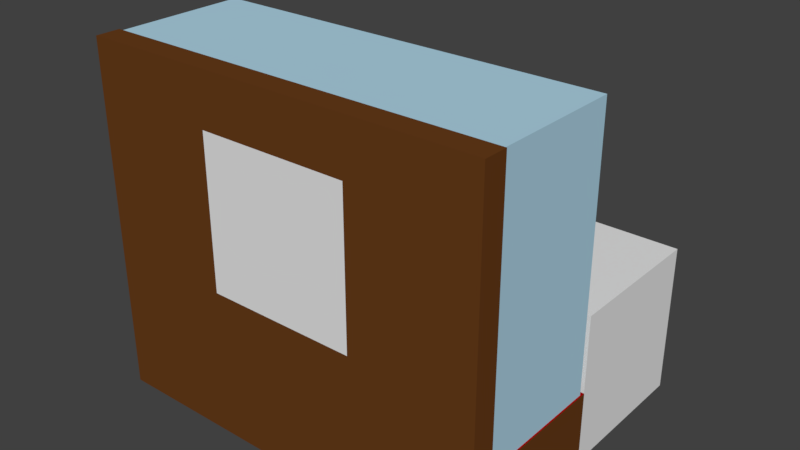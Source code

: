 # Source: montre_volver.blend  (saved by Blender 2.79.0; exported with 4.5.12 LTS)
import bpy
from mathutils import Matrix  # noqa: F401  (used for matrix-valued properties, if any)

bpy.ops.wm.read_factory_settings(use_empty=True)
scene = bpy.context.scene
scene.name = 'Scene'

# ---- collections
col_collection_1 = bpy.data.collections.new('Collection 1'); scene.collection.children.link(col_collection_1)

# ---- materials (node trees are filled in below, after node groups)
mat_material_004 = bpy.data.materials.new('Material.004')
mat_material_004.alpha_threshold = 0.0
mat_material_004.use_transparent_shadow = False
mat_material_004.diffuse_color = (0.1626, 0.1626, 0.1626, 1.0)
mat_material_004.roughness = 0.5
mat_material_001 = bpy.data.materials.new('Material.001')
mat_material_001.alpha_threshold = 0.0
mat_material_001.use_transparent_shadow = False
mat_material_001.diffuse_color = (0.4318, 0.6662, 0.8, 1.0)
mat_material_001.roughness = 0.5
mat_material_003 = bpy.data.materials.new('Material.003')
mat_material_003.alpha_threshold = 0.0
mat_material_003.use_transparent_shadow = False
mat_material_003.roughness = 0.5
mat_material = bpy.data.materials.new('Material')
mat_material.alpha_threshold = 0.0
mat_material.use_transparent_shadow = False
mat_material.diffuse_color = (0.1376, 0.04611, 0.01058, 1.0)
mat_material.roughness = 0.5
mat_material.line_color = (0.0, 0.0, 0.0, 1.0)
mat_material_002 = bpy.data.materials.new('Material.002')
mat_material_002.alpha_threshold = 0.0
mat_material_002.use_transparent_shadow = False
mat_material_002.diffuse_color = (0.3757, 0.0, 0.001274, 1.0)
mat_material_002.roughness = 0.5
mat_material_002.line_color = (0.0, 0.0, 0.0, 1.0)

# ---- material node trees

# ---- world
world_world = bpy.data.worlds.new('World'); scene.world = world_world
world_world.color = (0.05088, 0.05088, 0.05088)
world_world.use_sun_shadow = False
world_world.sun_shadow_jitter_overblur = 0.0
world_world.cycles.sampling_method = 'MANUAL'

# ---- meshes
me_cube_002 = bpy.data.meshes.new('Cube.002')
me_cube_002.from_pydata([(-1.0, -1.0, -1.0), (-1.0, -1.0, 1.0), (-1.0, 1.0, -1.0), (-1.0, 1.0, 1.0), (1.0, -1.0, -1.0), (1.0, -1.0, 1.0), (1.0, 1.0, -1.0), (1.0, 1.0, 1.0)], [], [(0, 1, 3, 2), (2, 3, 7, 6), (6, 7, 5, 4), (4, 5, 1, 0), (2, 6, 4, 0), (7, 3, 1, 5)])
me_cube_002.use_remesh_preserve_volume = False
me_cube_002.use_remesh_preserve_attributes = False
me_cube_002.use_mirror_vertex_groups = False
me_cube_002.update()
me_cylinder_001 = bpy.data.meshes.new('Cylinder.001')
me_cylinder_001.from_pydata([(5.651e-08, 0.5241, -1.0), (0.0, 1.0, 1.0), (0.1022, 0.514, -1.0), (0.1951, 0.9808, 1.0), (0.2006, 0.4842, -1.0), (0.3827, 0.9239, 1.0), (0.2912, 0.4358, -1.0), (0.5556, 0.8315, 1.0), (0.3706, 0.3706, -1.0), (0.7071, 0.7071, 1.0), (0.4358, 0.2912, -1.0), (0.8315, 0.5556, 1.0), (0.4842, 0.2006, -1.0), (0.9239, 0.3827, 1.0), (0.514, 0.1022, -1.0), (0.9808, 0.1951, 1.0), (0.5241, 1.752e-07, -1.0), (1.0, 7.55e-08, 1.0), (0.514, -0.1022, -1.0), (0.9808, -0.1951, 1.0), (0.4842, -0.2006, -1.0), (0.9239, -0.3827, 1.0), (0.4358, -0.2912, -1.0), (0.8315, -0.5556, 1.0), (0.3706, -0.3706, -1.0), (0.7071, -0.7071, 1.0), (0.2912, -0.4358, -1.0), (0.5556, -0.8315, 1.0), (0.2006, -0.4842, -1.0), (0.3827, -0.9239, 1.0), (0.1022, -0.514, -1.0), (0.1951, -0.9808, 1.0), (-1.143e-07, -0.5241, -1.0), (-3.258e-07, -1.0, 1.0), (-0.1022, -0.514, -1.0), (-0.1951, -0.9808, 1.0), (-0.2006, -0.4842, -1.0), (-0.3827, -0.9239, 1.0), (-0.2912, -0.4358, -1.0), (-0.5556, -0.8315, 1.0), (-0.3706, -0.3706, -1.0), (-0.7071, -0.7071, 1.0), (-0.4358, -0.2912, -1.0), (-0.8315, -0.5556, 1.0), (-0.4842, -0.2006, -1.0), (-0.9239, -0.3827, 1.0), (-0.514, -0.1022, -1.0), (-0.9808, -0.1951, 1.0), (-0.5241, 6.417e-07, -1.0), (-1.0, 9.656e-07, 1.0), (-0.514, 0.1022, -1.0), (-0.9808, 0.1951, 1.0), (-0.4842, 0.2006, -1.0), (-0.9239, 0.3827, 1.0), (-0.4358, 0.2912, -1.0), (-0.8315, 0.5556, 1.0), (-0.3706, 0.3706, -1.0), (-0.7071, 0.7071, 1.0), (-0.2912, 0.4358, -1.0), (-0.5556, 0.8315, 1.0), (-0.2006, 0.4842, -1.0), (-0.3827, 0.9239, 1.0), (-0.1022, 0.514, -1.0), (-0.1951, 0.9808, 1.0), (-1.679e-05, 0.4256, 1.221), (0.2637, 1.326, 1.221), (0.1629, 0.3932, 1.221), (0.751, 1.124, 1.221), (0.3009, 0.301, 1.221), (1.124, 0.751, 1.221), (0.3932, 0.1629, 1.221), (1.326, 0.2637, 1.221), (0.4256, 1.953e-07, 1.221), (1.326, -0.2637, 1.221), (0.3932, -0.1629, 1.221), (1.124, -0.751, 1.221), (0.3009, -0.3009, 1.221), (0.751, -1.124, 1.221), (0.1629, -0.3932, 1.221), (0.2637, -1.326, 1.221), (-1.693e-05, -0.4256, 1.221), (-0.2637, -1.326, 1.221), (-0.1629, -0.3932, 1.221), (-0.7511, -1.124, 1.221), (-0.301, -0.3009, 1.221), (-1.124, -0.751, 1.221), (-0.3932, -0.1629, 1.221), (-1.326, -0.2637, 1.221), (-0.4256, 5.741e-07, 1.221), (-1.326, 0.2637, 1.221), (-0.3932, 0.1629, 1.221), (-1.124, 0.751, 1.221), (-0.301, 0.301, 1.221), (-0.7511, 1.124, 1.221), (-0.1629, 0.3932, 1.221), (-0.2637, 1.326, 1.221), (-4.23e-06, 1.099, 1.363), (0.2144, 1.078, 1.363), (0.4206, 1.015, 1.363), (0.6106, 0.9138, 1.363), (0.7771, 0.7771, 1.363), (0.9138, 0.6106, 1.363), (1.015, 0.4206, 1.363), (1.078, 0.2144, 1.363), (1.099, 5.859e-08, 1.363), (1.078, -0.2144, 1.363), (1.015, -0.4206, 1.363), (0.9138, -0.6106, 1.363), (0.7771, -0.7771, 1.363), (0.6106, -0.9138, 1.363), (0.4206, -1.015, 1.363), (0.2144, -1.078, 1.363), (-4.588e-06, -1.099, 1.363), (-0.2144, -1.078, 1.363), (-0.4206, -1.015, 1.363), (-0.6106, -0.9138, 1.363), (-0.7771, -0.7771, 1.363), (-0.9138, -0.6106, 1.363), (-1.015, -0.4206, 1.363), (-1.078, -0.2144, 1.363), (-1.099, 1.037e-06, 1.363), (-1.078, 0.2144, 1.363), (-1.015, 0.4206, 1.363), (-0.9138, 0.6106, 1.363), (-0.7771, 0.7771, 1.363), (-0.6106, 0.9138, 1.363), (-0.4206, 1.015, 1.363), (-0.2144, 1.078, 1.363), (-4.207e-06, 0.8585, 1.373), (0.1675, 0.842, 1.373), (0.3285, 0.7931, 1.373), (0.4769, 0.7138, 1.373), (0.607, 0.607, 1.373), (0.7138, 0.4769, 1.373), (0.7931, 0.3285, 1.373), (0.842, 0.1675, 1.373), (0.8585, 1.037e-07, 1.373), (0.842, -0.1675, 1.373), (0.7931, -0.3285, 1.373), (0.7138, -0.4769, 1.373), (0.607, -0.607, 1.373), (0.4769, -0.7138, 1.373), (0.3285, -0.7931, 1.373), (0.1675, -0.842, 1.373), (-4.486e-06, -0.8585, 1.373), (-0.1675, -0.842, 1.373), (-0.3285, -0.7931, 1.373), (-0.4769, -0.7138, 1.373), (-0.607, -0.607, 1.373), (-0.7138, -0.4769, 1.373), (-0.7931, -0.3285, 1.373), (-0.842, -0.1675, 1.373), (-0.8585, 8.678e-07, 1.373), (-0.842, 0.1675, 1.373), (-0.7931, 0.3285, 1.373), (-0.7138, 0.4769, 1.373), (-0.607, 0.607, 1.373), (-0.4769, 0.7138, 1.373), (-0.3285, 0.7931, 1.373), (-0.1675, 0.842, 1.373), (0.1211, 0.6086, 1.389), (-2.074e-06, 0.6205, 1.389), (0.2375, 0.5733, 1.389), (0.3448, 0.516, 1.389), (0.4388, 0.4388, 1.389), (0.516, 0.3448, 1.389), (0.5733, 0.2375, 1.389), (0.6086, 0.1211, 1.389), (0.6205, 1.524e-07, 1.389), (0.6086, -0.1211, 1.389), (0.5733, -0.2375, 1.389), (0.516, -0.3448, 1.389), (0.4388, -0.4388, 1.389), (0.3448, -0.516, 1.389), (0.2375, -0.5733, 1.389), (0.1211, -0.6086, 1.389), (-2.276e-06, -0.6205, 1.389), (-0.1211, -0.6086, 1.389), (-0.2375, -0.5733, 1.389), (-0.3448, -0.516, 1.389), (-0.4388, -0.4388, 1.389), (-0.516, -0.3448, 1.389), (-0.5733, -0.2375, 1.389), (-0.6086, -0.1211, 1.389), (-0.6205, 7.047e-07, 1.389), (-0.6086, 0.1211, 1.389), (-0.5733, 0.2375, 1.389), (-0.516, 0.3448, 1.389), (-0.4388, 0.4388, 1.389), (-0.3448, 0.516, 1.389), (-0.2375, 0.5733, 1.389), (-0.1211, 0.6086, 1.389), (0.1532, 0.7702, 1.4), (-4.201e-06, 0.7853, 1.4), (0.3005, 0.7255, 1.4), (0.4363, 0.653, 1.4), (0.5553, 0.5553, 1.4), (0.653, 0.4363, 1.4), (0.7255, 0.3005, 1.4), (0.7702, 0.1532, 1.4), (0.7853, 1.196e-07, 1.4), (0.7702, -0.1532, 1.4), (0.7255, -0.3005, 1.4), (0.653, -0.4363, 1.4), (0.5553, -0.5553, 1.4), (0.4363, -0.653, 1.4), (0.3005, -0.7255, 1.4), (0.1532, -0.7702, 1.4), (-4.457e-06, -0.7853, 1.4), (-0.1532, -0.7702, 1.4), (-0.3005, -0.7255, 1.4), (-0.4363, -0.653, 1.4), (-0.5553, -0.5553, 1.4), (-0.653, -0.4363, 1.4), (-0.7255, -0.3005, 1.4), (-0.7702, -0.1532, 1.4), (-0.7853, 8.186e-07, 1.4), (-0.7702, 0.1532, 1.4), (-0.7255, 0.3005, 1.4), (-0.653, 0.4363, 1.4), (-0.5553, 0.5553, 1.4), (-0.4363, 0.653, 1.4), (-0.3005, 0.7255, 1.4), (-0.1532, 0.7702, 1.4), (0.1918, 0.9642, 1.412), (-3.183e-06, 0.9831, 1.412), (0.3762, 0.9083, 1.412), (0.5462, 0.8174, 1.412), (0.6951, 0.6951, 1.412), (0.8174, 0.5462, 1.412), (0.9083, 0.3762, 1.412), (0.9642, 0.1918, 1.412), (0.9831, 8.313e-08, 1.412), (0.9642, -0.1918, 1.412), (0.9083, -0.3762, 1.412), (0.8174, -0.5462, 1.412), (0.6951, -0.6951, 1.412), (0.5462, -0.8174, 1.412), (0.3762, -0.9083, 1.412), (0.1918, -0.9642, 1.412), (-3.503e-06, -0.9831, 1.412), (-0.1918, -0.9642, 1.412), (-0.3762, -0.9083, 1.412), (-0.5462, -0.8174, 1.412), (-0.6952, -0.6951, 1.412), (-0.8174, -0.5462, 1.412), (-0.9083, -0.3762, 1.412), (-0.9642, -0.1918, 1.412), (-0.9831, 9.582e-07, 1.412), (-0.9642, 0.1918, 1.412), (-0.9083, 0.3762, 1.412), (-0.8174, 0.5462, 1.412), (-0.6952, 0.6952, 1.412), (-0.5462, 0.8174, 1.412), (-0.3762, 0.9083, 1.412), (-0.1918, 0.9642, 1.412), (0.2319, 1.166, 1.44), (-3.217e-06, 1.189, 1.44), (0.4549, 1.098, 1.44), (0.6604, 0.9883, 1.44), (0.8405, 0.8405, 1.44), (0.9883, 0.6604, 1.44), (1.098, 0.4549, 1.44), (1.166, 0.2319, 1.44), (1.189, 3.937e-08, 1.44), (1.166, -0.2319, 1.44), (1.098, -0.4549, 1.44), (0.9883, -0.6604, 1.44), (0.8405, -0.8405, 1.44), (0.6604, -0.9883, 1.44), (0.4549, -1.098, 1.44), (0.2319, -1.166, 1.44), (-3.604e-06, -1.189, 1.44), (-0.2319, -1.166, 1.44), (-0.4549, -1.098, 1.44), (-0.6604, -0.9883, 1.44), (-0.8405, -0.8405, 1.44), (-0.9883, -0.6604, 1.44), (-1.098, -0.4549, 1.44), (-1.166, -0.2319, 1.44), (-1.189, 1.097e-06, 1.44), (-1.166, 0.2319, 1.44), (-1.098, 0.4549, 1.44), (-0.9883, 0.6604, 1.44), (-0.8405, 0.8405, 1.44), (-0.6604, 0.9883, 1.44), (-0.4549, 1.098, 1.44), (-0.2319, 1.166, 1.44), (0.1761, 0.8855, 1.464), (-1.07e-06, 0.9029, 1.464), (0.3455, 0.8342, 1.464), (0.5016, 0.7507, 1.464), (0.6384, 0.6384, 1.464), (0.7507, 0.5016, 1.464), (0.8342, 0.3455, 1.464), (0.8855, 0.1761, 1.464), (0.9029, 9.26e-08, 1.464), (0.8855, -0.1761, 1.464), (0.8342, -0.3455, 1.464), (0.7507, -0.5016, 1.464), (0.6384, -0.6384, 1.464), (0.5016, -0.7507, 1.464), (0.3455, -0.8342, 1.464), (0.1761, -0.8855, 1.464), (-1.364e-06, -0.9029, 1.464), (-0.1761, -0.8855, 1.464), (-0.3455, -0.8342, 1.464), (-0.5016, -0.7507, 1.464), (-0.6384, -0.6384, 1.464), (-0.7507, -0.5016, 1.464), (-0.8342, -0.3455, 1.464), (-0.8855, -0.1761, 1.464), (-0.9029, 8.963e-07, 1.464), (-0.8855, 0.1761, 1.464), (-0.8342, 0.3455, 1.464), (-0.7507, 0.5016, 1.464), (-0.6384, 0.6384, 1.464), (-0.5016, 0.7507, 1.464), (-0.3455, 0.8342, 1.464), (-0.1761, 0.8855, 1.464), (0.09947, 0.5001, 1.467), (-1.007e-06, 0.5099, 1.467), (0.1951, 0.4711, 1.467), (0.2833, 0.4239, 1.467), (0.3605, 0.3605, 1.467), (0.4239, 0.2833, 1.467), (0.4711, 0.1951, 1.467), (0.5001, 0.09947, 1.467), (0.5099, 1.674e-07, 1.467), (0.5001, -0.09947, 1.467), (0.4711, -0.1951, 1.467), (0.4239, -0.2833, 1.467), (0.3605, -0.3605, 1.467), (0.2833, -0.4239, 1.467), (0.1951, -0.4711, 1.467), (0.09947, -0.5001, 1.467), (-1.173e-06, -0.5099, 1.467), (-0.09947, -0.5001, 1.467), (-0.1951, -0.4711, 1.467), (-0.2833, -0.4239, 1.467), (-0.3605, -0.3605, 1.467), (-0.4239, -0.2833, 1.467), (-0.4711, -0.1951, 1.467), (-0.5001, -0.09947, 1.467), (-0.5099, 6.213e-07, 1.467), (-0.5001, 0.09947, 1.467), (-0.4711, 0.1951, 1.467), (-0.4239, 0.2833, 1.467), (-0.3605, 0.3605, 1.467), (-0.2833, 0.4239, 1.467), (-0.1951, 0.4711, 1.467), (-0.09947, 0.5001, 1.467), (0.09947, 0.5001, 1.417), (4.404e-08, 0.5099, 1.417), (0.1951, 0.4711, 1.417), (0.2833, 0.4239, 1.417), (0.3605, 0.3605, 1.417), (0.4239, 0.2833, 1.417), (0.4711, 0.1951, 1.417), (0.5001, 0.09947, 1.417), (0.5099, 1.674e-07, 1.417), (0.5001, -0.09947, 1.417), (0.4711, -0.1951, 1.417), (0.4239, -0.2833, 1.417), (0.3605, -0.3605, 1.417), (0.2833, -0.4239, 1.417), (0.1951, -0.4711, 1.417), (0.09947, -0.5001, 1.417), (-1.221e-07, -0.5099, 1.417), (-0.09947, -0.5001, 1.417), (-0.1951, -0.4711, 1.417), (-0.2833, -0.4239, 1.417), (-0.3605, -0.3605, 1.417), (-0.4239, -0.2833, 1.417), (-0.4711, -0.1951, 1.417), (-0.5001, -0.09947, 1.417), (-0.5099, 6.213e-07, 1.417), (-0.5001, 0.09947, 1.417), (-0.4711, 0.1951, 1.417), (-0.4239, 0.2833, 1.417), (-0.3605, 0.3605, 1.417), (-0.2833, 0.4239, 1.417), (-0.1951, 0.4711, 1.417), (-0.09947, 0.5001, 1.417), (-3.302e-05, 0.1441, -1.625), (0.02808, 0.1413, -1.625), (0.0551, 0.1331, -1.625), (0.08001, 0.1198, -1.625), (0.1018, 0.1019, -1.625), (0.1198, 0.08005, -1.625), (0.1331, 0.05514, -1.625), (0.1413, 0.02811, -1.625), (0.144, 2.595e-07, -1.625), (0.1413, -0.02811, -1.625), (0.1331, -0.05514, -1.625), (0.1198, -0.08004, -1.625), (0.1018, -0.1019, -1.625), (0.08001, -0.1198, -1.625), (0.0551, -0.1331, -1.625), (0.02808, -0.1413, -1.625), (-3.306e-05, -0.1441, -1.625), (-0.02814, -0.1413, -1.625), (-0.05517, -0.1331, -1.625), (-0.08008, -0.1198, -1.625), (-0.1019, -0.1019, -1.625), (-0.1198, -0.08004, -1.625), (-0.1331, -0.05514, -1.625), (-0.1413, -0.02811, -1.625), (-0.1441, 3.877e-07, -1.625), (-0.1413, 0.02811, -1.625), (-0.1331, 0.05514, -1.625), (-0.1198, 0.08005, -1.625), (-0.1019, 0.1019, -1.625), (-0.08008, 0.1198, -1.625), (-0.05517, 0.1331, -1.625), (-0.02814, 0.1413, -1.625), (-3.244e-05, 0.221, -1.637), (0.04308, 0.2167, -1.637), (0.08453, 0.2042, -1.637), (0.1227, 0.1837, -1.637), (0.1562, 0.1563, -1.637), (0.1837, 0.1228, -1.637), (0.2041, 0.08457, -1.637), (0.2167, 0.04311, -1.637), (0.221, 2.401e-07, -1.637), (0.2167, -0.04311, -1.637), (0.2041, -0.08457, -1.637), (0.1837, -0.1228, -1.637), (0.1562, -0.1563, -1.637), (0.1227, -0.1837, -1.637), (0.08453, -0.2042, -1.637), (0.04308, -0.2167, -1.637), (-3.252e-05, -0.221, -1.637), (-0.04314, -0.2167, -1.637), (-0.0846, -0.2042, -1.637), (-0.1228, -0.1837, -1.637), (-0.1563, -0.1563, -1.637), (-0.1838, -0.1228, -1.637), (-0.2042, -0.08457, -1.637), (-0.2168, -0.04311, -1.637), (-0.221, 4.368e-07, -1.637), (-0.2168, 0.04311, -1.637), (-0.2042, 0.08457, -1.637), (-0.1838, 0.1228, -1.637), (-0.1563, 0.1563, -1.637), (-0.1228, 0.1837, -1.637), (-0.0846, 0.2042, -1.637), (-0.04314, 0.2167, -1.637), (-3.245e-05, 0.4075, -1.674), (0.07947, 0.3997, -1.674), (0.1559, 0.3765, -1.674), (0.2264, 0.3388, -1.674), (0.2881, 0.2882, -1.674), (0.3388, 0.2264, -1.674), (0.3765, 0.1559, -1.674), (0.3997, 0.0795, -1.674), (0.4075, 2.051e-07, -1.674), (0.3997, -0.0795, -1.674), (0.3765, -0.1559, -1.674), (0.3388, -0.2264, -1.674), (0.2881, -0.2882, -1.674), (0.2264, -0.3388, -1.674), (0.1559, -0.3765, -1.674), (0.07947, -0.3997, -1.674), (-3.258e-05, -0.4075, -1.674), (-0.07953, -0.3997, -1.674), (-0.156, -0.3765, -1.674), (-0.2264, -0.3388, -1.674), (-0.2882, -0.2882, -1.674), (-0.3389, -0.2264, -1.674), (-0.3765, -0.1559, -1.674), (-0.3997, -0.0795, -1.674), (-0.4075, 5.679e-07, -1.674), (-0.3997, 0.0795, -1.674), (-0.3765, 0.1559, -1.674), (-0.3389, 0.2264, -1.674), (-0.2882, 0.2882, -1.674), (-0.2264, 0.3388, -1.674), (-0.156, 0.3765, -1.674), (-0.07953, 0.3997, -1.674), (-3.188e-05, 0.5267, -1.702), (0.1027, 0.5165, -1.702), (0.2015, 0.4866, -1.702), (0.2926, 0.4379, -1.702), (0.3724, 0.3724, -1.702), (0.4379, 0.2926, -1.702), (0.4865, 0.2015, -1.702), (0.5165, 0.1027, -1.702), (0.5266, 1.767e-07, -1.702), (0.5165, -0.1027, -1.702), (0.4865, -0.2015, -1.702), (0.4379, -0.2926, -1.702), (0.3724, -0.3724, -1.702), (0.2926, -0.4379, -1.702), (0.2015, -0.4866, -1.702), (0.1027, -0.5165, -1.702), (-3.206e-05, -0.5267, -1.702), (-0.1028, -0.5165, -1.702), (-0.2016, -0.4866, -1.702), (-0.2926, -0.4379, -1.702), (-0.3724, -0.3724, -1.702), (-0.4379, -0.2926, -1.702), (-0.4866, -0.2015, -1.702), (-0.5166, -0.1027, -1.702), (-0.5267, 6.455e-07, -1.702), (-0.5166, 0.1027, -1.702), (-0.4866, 0.2015, -1.702), (-0.4379, 0.2926, -1.702), (-0.3724, 0.3724, -1.702), (-0.2926, 0.4379, -1.702), (-0.2016, 0.4866, -1.702), (-0.1028, 0.5165, -1.702), (-3.131e-05, 0.5267, -1.737), (0.1027, 0.5165, -1.737), (0.2015, 0.4866, -1.737), (0.2926, 0.4379, -1.737), (0.3724, 0.3724, -1.737), (0.4379, 0.2926, -1.737), (0.4865, 0.2015, -1.737), (0.5165, 0.1027, -1.737), (0.5266, 1.767e-07, -1.737), (0.5165, -0.1027, -1.737), (0.4865, -0.2015, -1.737), (0.4379, -0.2926, -1.737), (0.3724, -0.3724, -1.737), (0.2926, -0.4379, -1.737), (0.2015, -0.4866, -1.737), (0.1027, -0.5165, -1.737), (-3.148e-05, -0.5267, -1.737), (-0.1028, -0.5165, -1.737), (-0.2016, -0.4866, -1.737), (-0.2926, -0.4379, -1.737), (-0.3724, -0.3724, -1.737), (-0.4379, -0.2926, -1.737), (-0.4866, -0.2015, -1.737), (-0.5166, -0.1027, -1.737), (-0.5267, 6.455e-07, -1.737), (-0.5166, 0.1027, -1.737), (-0.4866, 0.2015, -1.737), (-0.4379, 0.2926, -1.737), (-0.3724, 0.3724, -1.737), (-0.2926, 0.4379, -1.737), (-0.2016, 0.4866, -1.737), (-0.1028, 0.5165, -1.737), (-3.187e-05, 0.3783, -1.771), (0.07377, 0.3711, -1.771), (0.1447, 0.3495, -1.771), (0.2102, 0.3146, -1.771), (0.2675, 0.2675, -1.771), (0.3145, 0.2102, -1.771), (0.3495, 0.1448, -1.771), (0.371, 0.07381, -1.771), (0.3783, 2.098e-07, -1.771), (0.371, -0.07381, -1.771), (0.3495, -0.1448, -1.771), (0.3145, -0.2102, -1.771), (0.2675, -0.2675, -1.771), (0.2102, -0.3146, -1.771), (0.1447, -0.3495, -1.771), (0.07377, -0.3711, -1.771), (-3.199e-05, -0.3783, -1.771), (-0.07384, -0.3711, -1.771), (-0.1448, -0.3495, -1.771), (-0.2102, -0.3146, -1.771), (-0.2675, -0.2675, -1.771), (-0.3146, -0.2102, -1.771), (-0.3496, -0.1448, -1.771), (-0.3711, -0.07381, -1.771), (-0.3784, 5.466e-07, -1.771), (-0.3711, 0.07381, -1.771), (-0.3496, 0.1448, -1.771), (-0.3146, 0.2102, -1.771), (-0.2675, 0.2675, -1.771), (-0.2102, 0.3146, -1.771), (-0.1448, 0.3495, -1.771), (-0.07384, 0.3711, -1.771), (-3.128e-05, 0.1517, -1.802), (0.02955, 0.1487, -1.802), (0.058, 0.1401, -1.802), (0.08422, 0.1261, -1.802), (0.1072, 0.1072, -1.802), (0.1261, 0.08425, -1.802), (0.1401, 0.05803, -1.802), (0.1487, 0.02959, -1.802), (0.1516, 2.635e-07, -1.802), (0.1487, -0.02959, -1.802), (0.1401, -0.05803, -1.802), (0.1261, -0.08425, -1.802), (0.1072, -0.1072, -1.802), (0.08422, -0.1261, -1.802), (0.058, -0.1401, -1.802), (0.02955, -0.1487, -1.802), (-3.133e-05, -0.1516, -1.802), (-0.02962, -0.1487, -1.802), (-0.05807, -0.1401, -1.802), (-0.08428, -0.1261, -1.802), (-0.1073, -0.1072, -1.802), (-0.1261, -0.08425, -1.802), (-0.1401, -0.05803, -1.802), (-0.1488, -0.02959, -1.802), (-0.1517, 3.985e-07, -1.802), (-0.1488, 0.02959, -1.802), (-0.1401, 0.05803, -1.802), (-0.1261, 0.08425, -1.802), (-0.1073, 0.1072, -1.802), (-0.08428, 0.1261, -1.802), (-0.05806, 0.1401, -1.802), (-0.02962, 0.1487, -1.802)], [], [(0, 1, 3, 2), (2, 3, 5, 4), (4, 5, 7, 6), (6, 7, 9, 8), (8, 9, 11, 10), (10, 11, 13, 12), (12, 13, 15, 14), (14, 15, 17, 16), (16, 17, 19, 18), (18, 19, 21, 20), (20, 21, 23, 22), (22, 23, 25, 24), (24, 25, 27, 26), (26, 27, 29, 28), (28, 29, 31, 30), (30, 31, 33, 32), (32, 33, 35, 34), (34, 35, 37, 36), (36, 37, 39, 38), (38, 39, 41, 40), (40, 41, 43, 42), (42, 43, 45, 44), (44, 45, 47, 46), (46, 47, 49, 48), (48, 49, 51, 50), (50, 51, 53, 52), (52, 53, 55, 54), (54, 55, 57, 56), (56, 57, 59, 58), (58, 59, 61, 60), (5, 3, 65, 66), (60, 61, 63, 62), (62, 63, 1, 0), (4, 6, 387, 386), (67, 66, 98, 99), (23, 21, 74, 75), (41, 39, 83, 84), (59, 57, 92, 93), (15, 13, 70, 71), (33, 31, 79, 80), (51, 49, 88, 89), (7, 5, 66, 67), (25, 23, 75, 76), (43, 41, 84, 85), (61, 59, 93, 94), (17, 15, 71, 72), (35, 33, 80, 81), (53, 51, 89, 90), (9, 7, 67, 68), (27, 25, 76, 77), (45, 43, 85, 86), (63, 61, 94, 95), (19, 17, 72, 73), (37, 35, 81, 82), (55, 53, 90, 91), (11, 9, 68, 69), (29, 27, 77, 78), (47, 45, 86, 87), (3, 1, 64, 65), (1, 63, 95, 64), (21, 19, 73, 74), (39, 37, 82, 83), (57, 55, 91, 92), (13, 11, 69, 70), (31, 29, 78, 79), (49, 47, 87, 88), (102, 101, 133, 134), (94, 93, 125, 126), (81, 80, 112, 113), (68, 67, 99, 100), (95, 94, 126, 127), (82, 81, 113, 114), (69, 68, 100, 101), (64, 95, 127, 96), (83, 82, 114, 115), (70, 69, 101, 102), (84, 83, 115, 116), (71, 70, 102, 103), (85, 84, 116, 117), (72, 71, 103, 104), (86, 85, 117, 118), (73, 72, 104, 105), (87, 86, 118, 119), (74, 73, 105, 106), (88, 87, 119, 120), (75, 74, 106, 107), (89, 88, 120, 121), (76, 75, 107, 108), (90, 89, 121, 122), (77, 76, 108, 109), (91, 90, 122, 123), (78, 77, 109, 110), (65, 64, 96, 97), (92, 91, 123, 124), (79, 78, 110, 111), (66, 65, 97, 98), (93, 92, 124, 125), (80, 79, 111, 112), (153, 152, 184, 185), (116, 115, 147, 148), (103, 102, 134, 135), (117, 116, 148, 149), (104, 103, 135, 136), (118, 117, 149, 150), (105, 104, 136, 137), (119, 118, 150, 151), (106, 105, 137, 138), (120, 119, 151, 152), (107, 106, 138, 139), (121, 120, 152, 153), (108, 107, 139, 140), (122, 121, 153, 154), (109, 108, 140, 141), (123, 122, 154, 155), (110, 109, 141, 142), (97, 96, 128, 129), (124, 123, 155, 156), (111, 110, 142, 143), (98, 97, 129, 130), (125, 124, 156, 157), (112, 111, 143, 144), (99, 98, 130, 131), (126, 125, 157, 158), (113, 112, 144, 145), (100, 99, 131, 132), (127, 126, 158, 159), (114, 113, 145, 146), (101, 100, 132, 133), (96, 127, 159, 128), (115, 114, 146, 147), (160, 161, 193, 192), (140, 139, 171, 172), (154, 153, 185, 186), (141, 140, 172, 173), (155, 154, 186, 187), (142, 141, 173, 174), (129, 128, 161, 160), (156, 155, 187, 188), (143, 142, 174, 175), (130, 129, 160, 162), (157, 156, 188, 189), (144, 143, 175, 176), (131, 130, 162, 163), (158, 157, 189, 190), (145, 144, 176, 177), (132, 131, 163, 164), (159, 158, 190, 191), (146, 145, 177, 178), (133, 132, 164, 165), (128, 159, 191, 161), (147, 146, 178, 179), (134, 133, 165, 166), (148, 147, 179, 180), (135, 134, 166, 167), (149, 148, 180, 181), (136, 135, 167, 168), (150, 149, 181, 182), (137, 136, 168, 169), (151, 150, 182, 183), (138, 137, 169, 170), (152, 151, 183, 184), (139, 138, 170, 171), (196, 195, 227, 228), (188, 187, 219, 220), (175, 174, 206, 207), (162, 160, 192, 194), (189, 188, 220, 221), (176, 175, 207, 208), (163, 162, 194, 195), (190, 189, 221, 222), (177, 176, 208, 209), (164, 163, 195, 196), (191, 190, 222, 223), (178, 177, 209, 210), (165, 164, 196, 197), (161, 191, 223, 193), (179, 178, 210, 211), (166, 165, 197, 198), (180, 179, 211, 212), (167, 166, 198, 199), (181, 180, 212, 213), (168, 167, 199, 200), (182, 181, 213, 214), (169, 168, 200, 201), (183, 182, 214, 215), (170, 169, 201, 202), (184, 183, 215, 216), (171, 170, 202, 203), (185, 184, 216, 217), (172, 171, 203, 204), (186, 185, 217, 218), (173, 172, 204, 205), (187, 186, 218, 219), (174, 173, 205, 206), (231, 230, 262, 263), (223, 222, 254, 255), (210, 209, 241, 242), (197, 196, 228, 229), (193, 223, 255, 225), (211, 210, 242, 243), (198, 197, 229, 230), (212, 211, 243, 244), (199, 198, 230, 231), (213, 212, 244, 245), (200, 199, 231, 232), (214, 213, 245, 246), (201, 200, 232, 233), (215, 214, 246, 247), (202, 201, 233, 234), (216, 215, 247, 248), (203, 202, 234, 235), (217, 216, 248, 249), (204, 203, 235, 236), (218, 217, 249, 250), (205, 204, 236, 237), (219, 218, 250, 251), (206, 205, 237, 238), (192, 193, 225, 224), (220, 219, 251, 252), (207, 206, 238, 239), (194, 192, 224, 226), (221, 220, 252, 253), (208, 207, 239, 240), (195, 194, 226, 227), (222, 221, 253, 254), (209, 208, 240, 241), (266, 265, 297, 298), (245, 244, 276, 277), (232, 231, 263, 264), (246, 245, 277, 278), (233, 232, 264, 265), (247, 246, 278, 279), (234, 233, 265, 266), (248, 247, 279, 280), (235, 234, 266, 267), (249, 248, 280, 281), (236, 235, 267, 268), (250, 249, 281, 282), (237, 236, 268, 269), (251, 250, 282, 283), (238, 237, 269, 270), (224, 225, 257, 256), (252, 251, 283, 284), (239, 238, 270, 271), (226, 224, 256, 258), (253, 252, 284, 285), (240, 239, 271, 272), (227, 226, 258, 259), (254, 253, 285, 286), (241, 240, 272, 273), (228, 227, 259, 260), (255, 254, 286, 287), (242, 241, 273, 274), (229, 228, 260, 261), (225, 255, 287, 257), (243, 242, 274, 275), (230, 229, 261, 262), (244, 243, 275, 276), (301, 300, 332, 333), (280, 279, 311, 312), (267, 266, 298, 299), (281, 280, 312, 313), (268, 267, 299, 300), (282, 281, 313, 314), (269, 268, 300, 301), (283, 282, 314, 315), (270, 269, 301, 302), (256, 257, 289, 288), (284, 283, 315, 316), (271, 270, 302, 303), (258, 256, 288, 290), (285, 284, 316, 317), (272, 271, 303, 304), (259, 258, 290, 291), (286, 285, 317, 318), (273, 272, 304, 305), (260, 259, 291, 292), (287, 286, 318, 319), (274, 273, 305, 306), (261, 260, 292, 293), (257, 287, 319, 289), (275, 274, 306, 307), (262, 261, 293, 294), (276, 275, 307, 308), (263, 262, 294, 295), (277, 276, 308, 309), (264, 263, 295, 296), (278, 277, 309, 310), (265, 264, 296, 297), (279, 278, 310, 311), (336, 335, 367, 368), (315, 314, 346, 347), (302, 301, 333, 334), (288, 289, 321, 320), (316, 315, 347, 348), (303, 302, 334, 335), (290, 288, 320, 322), (317, 316, 348, 349), (304, 303, 335, 336), (291, 290, 322, 323), (318, 317, 349, 350), (305, 304, 336, 337), (292, 291, 323, 324), (319, 318, 350, 351), (306, 305, 337, 338), (293, 292, 324, 325), (289, 319, 351, 321), (307, 306, 338, 339), (294, 293, 325, 326), (308, 307, 339, 340), (295, 294, 326, 327), (309, 308, 340, 341), (296, 295, 327, 328), (310, 309, 341, 342), (297, 296, 328, 329), (311, 310, 342, 343), (298, 297, 329, 330), (312, 311, 343, 344), (299, 298, 330, 331), (313, 312, 344, 345), (300, 299, 331, 332), (314, 313, 345, 346), (352, 353, 383, 382, 381, 380, 379, 378, 377, 376, 375, 374, 373, 372, 371, 370, 369, 368, 367, 366, 365, 364, 363, 362, 361, 360, 359, 358, 357, 356, 355, 354), (323, 322, 354, 355), (350, 349, 381, 382), (337, 336, 368, 369), (324, 323, 355, 356), (351, 350, 382, 383), (338, 337, 369, 370), (325, 324, 356, 357), (321, 351, 383, 353), (339, 338, 370, 371), (326, 325, 357, 358), (340, 339, 371, 372), (327, 326, 358, 359), (341, 340, 372, 373), (328, 327, 359, 360), (342, 341, 373, 374), (329, 328, 360, 361), (343, 342, 374, 375), (330, 329, 361, 362), (344, 343, 375, 376), (331, 330, 362, 363), (345, 344, 376, 377), (332, 331, 363, 364), (346, 345, 377, 378), (333, 332, 364, 365), (347, 346, 378, 379), (334, 333, 365, 366), (320, 321, 353, 352), (348, 347, 379, 380), (335, 334, 366, 367), (322, 320, 352, 354), (349, 348, 380, 381), (405, 406, 438, 437), (22, 24, 396, 395), (40, 42, 405, 404), (58, 60, 414, 413), (14, 16, 392, 391), (32, 34, 401, 400), (50, 52, 410, 409), (6, 8, 388, 387), (24, 26, 397, 396), (42, 44, 406, 405), (60, 62, 415, 414), (16, 18, 393, 392), (34, 36, 402, 401), (52, 54, 411, 410), (8, 10, 389, 388), (26, 28, 398, 397), (44, 46, 407, 406), (0, 2, 385, 384), (62, 0, 384, 415), (18, 20, 394, 393), (36, 38, 403, 402), (54, 56, 412, 411), (10, 12, 390, 389), (28, 30, 399, 398), (46, 48, 408, 407), (2, 4, 386, 385), (20, 22, 395, 394), (38, 40, 404, 403), (56, 58, 413, 412), (12, 14, 391, 390), (30, 32, 400, 399), (48, 50, 409, 408), (440, 441, 473, 472), (392, 393, 425, 424), (406, 407, 439, 438), (393, 394, 426, 425), (407, 408, 440, 439), (394, 395, 427, 426), (408, 409, 441, 440), (395, 396, 428, 427), (409, 410, 442, 441), (396, 397, 429, 428), (410, 411, 443, 442), (397, 398, 430, 429), (384, 385, 417, 416), (411, 412, 444, 443), (398, 399, 431, 430), (385, 386, 418, 417), (412, 413, 445, 444), (399, 400, 432, 431), (386, 387, 419, 418), (413, 414, 446, 445), (400, 401, 433, 432), (387, 388, 420, 419), (414, 415, 447, 446), (401, 402, 434, 433), (388, 389, 421, 420), (415, 384, 416, 447), (402, 403, 435, 434), (389, 390, 422, 421), (403, 404, 436, 435), (390, 391, 423, 422), (404, 405, 437, 436), (391, 392, 424, 423), (448, 449, 481, 480), (427, 428, 460, 459), (441, 442, 474, 473), (428, 429, 461, 460), (442, 443, 475, 474), (429, 430, 462, 461), (416, 417, 449, 448), (443, 444, 476, 475), (430, 431, 463, 462), (417, 418, 450, 449), (444, 445, 477, 476), (431, 432, 464, 463), (418, 419, 451, 450), (445, 446, 478, 477), (432, 433, 465, 464), (419, 420, 452, 451), (446, 447, 479, 478), (433, 434, 466, 465), (420, 421, 453, 452), (447, 416, 448, 479), (434, 435, 467, 466), (421, 422, 454, 453), (435, 436, 468, 467), (422, 423, 455, 454), (436, 437, 469, 468), (423, 424, 456, 455), (437, 438, 470, 469), (424, 425, 457, 456), (438, 439, 471, 470), (425, 426, 458, 457), (439, 440, 472, 471), (426, 427, 459, 458), (483, 484, 516, 515), (475, 476, 508, 507), (462, 463, 495, 494), (449, 450, 482, 481), (476, 477, 509, 508), (463, 464, 496, 495), (450, 451, 483, 482), (477, 478, 510, 509), (464, 465, 497, 496), (451, 452, 484, 483), (478, 479, 511, 510), (465, 466, 498, 497), (452, 453, 485, 484), (479, 448, 480, 511), (466, 467, 499, 498), (453, 454, 486, 485), (467, 468, 500, 499), (454, 455, 487, 486), (468, 469, 501, 500), (455, 456, 488, 487), (469, 470, 502, 501), (456, 457, 489, 488), (470, 471, 503, 502), (457, 458, 490, 489), (471, 472, 504, 503), (458, 459, 491, 490), (472, 473, 505, 504), (459, 460, 492, 491), (473, 474, 506, 505), (460, 461, 493, 492), (474, 475, 507, 506), (461, 462, 494, 493), (518, 519, 551, 550), (510, 511, 543, 542), (497, 498, 530, 529), (484, 485, 517, 516), (511, 480, 512, 543), (498, 499, 531, 530), (485, 486, 518, 517), (499, 500, 532, 531), (486, 487, 519, 518), (500, 501, 533, 532), (487, 488, 520, 519), (501, 502, 534, 533), (488, 489, 521, 520), (502, 503, 535, 534), (489, 490, 522, 521), (503, 504, 536, 535), (490, 491, 523, 522), (504, 505, 537, 536), (491, 492, 524, 523), (505, 506, 538, 537), (492, 493, 525, 524), (506, 507, 539, 538), (493, 494, 526, 525), (480, 481, 513, 512), (507, 508, 540, 539), (494, 495, 527, 526), (481, 482, 514, 513), (508, 509, 541, 540), (495, 496, 528, 527), (482, 483, 515, 514), (509, 510, 542, 541), (496, 497, 529, 528), (553, 554, 586, 585), (532, 533, 565, 564), (519, 520, 552, 551), (533, 534, 566, 565), (520, 521, 553, 552), (534, 535, 567, 566), (521, 522, 554, 553), (535, 536, 568, 567), (522, 523, 555, 554), (536, 537, 569, 568), (523, 524, 556, 555), (537, 538, 570, 569), (524, 525, 557, 556), (538, 539, 571, 570), (525, 526, 558, 557), (512, 513, 545, 544), (539, 540, 572, 571), (526, 527, 559, 558), (513, 514, 546, 545), (540, 541, 573, 572), (527, 528, 560, 559), (514, 515, 547, 546), (541, 542, 574, 573), (528, 529, 561, 560), (515, 516, 548, 547), (542, 543, 575, 574), (529, 530, 562, 561), (516, 517, 549, 548), (543, 512, 544, 575), (530, 531, 563, 562), (517, 518, 550, 549), (531, 532, 564, 563), (576, 577, 578, 579, 580, 581, 582, 583, 584, 585, 586, 587, 588, 589, 590, 591, 592, 593, 594, 595, 596, 597, 598, 599, 600, 601, 602, 603, 604, 605, 606, 607), (567, 568, 600, 599), (554, 555, 587, 586), (568, 569, 601, 600), (555, 556, 588, 587), (569, 570, 602, 601), (556, 557, 589, 588), (570, 571, 603, 602), (557, 558, 590, 589), (544, 545, 577, 576), (571, 572, 604, 603), (558, 559, 591, 590), (545, 546, 578, 577), (572, 573, 605, 604), (559, 560, 592, 591), (546, 547, 579, 578), (573, 574, 606, 605), (560, 561, 593, 592), (547, 548, 580, 579), (574, 575, 607, 606), (561, 562, 594, 593), (548, 549, 581, 580), (575, 544, 576, 607), (562, 563, 595, 594), (549, 550, 582, 581), (563, 564, 596, 595), (550, 551, 583, 582), (564, 565, 597, 596), (551, 552, 584, 583), (565, 566, 598, 597), (552, 553, 585, 584), (566, 567, 599, 598)])
me_cylinder_001.materials.append(mat_material_004)
me_cylinder_001.use_remesh_preserve_volume = False
me_cylinder_001.use_remesh_preserve_attributes = False
me_cylinder_001.use_mirror_vertex_groups = False
me_cylinder_001.update()
me_cube_003 = bpy.data.meshes.new('Cube.003')
me_cube_003.from_pydata([(-1.0, -0.6932, -1.0), (-1.0, -0.6932, 1.0), (-1.0, 0.6932, -1.0), (-1.0, 0.6932, 1.0), (1.0, -0.6932, -1.0), (1.0, -0.6932, 1.0), (1.0, 0.6932, -1.0), (1.0, 0.6932, 1.0), (-1.0, 0.0, -1.0), (-1.0, 0.0, 0.3247), (1.0, 0.0, -1.0), (1.0, 0.0, 0.3247)], [], [(8, 9, 3, 2), (2, 3, 7, 6), (10, 11, 5, 4), (4, 5, 1, 0), (8, 10, 4, 0), (11, 9, 1, 5), (7, 3, 9, 11), (2, 6, 10, 8), (6, 7, 11, 10), (0, 1, 9, 8)])
me_cube_003.materials.append(mat_material_001)
me_cube_003.use_remesh_preserve_volume = False
me_cube_003.use_remesh_preserve_attributes = False
me_cube_003.use_mirror_vertex_groups = False
me_cube_003.update()
me_plane_001 = bpy.data.meshes.new('Plane.001')
me_plane_001.from_pydata([(-3.063, 0.1268, 1.306), (0.3019, 0.1268, 1.306), (-3.063, 0.1268, -0.9677), (0.3019, 0.1268, -0.9677)], [], [(0, 1, 3, 2)])
_uv = me_plane_001.uv_layers.new(name='UVMap')
_uv.uv.foreach_set('vector', [8.218e-05, 8.218e-05, 0.9999, 8.218e-05, 0.9999, 0.9955, 8.218e-05, 0.9955])
me_plane_001.materials.append(mat_material_003)
me_plane_001.use_remesh_preserve_volume = False
me_plane_001.use_remesh_preserve_attributes = False
me_plane_001.use_mirror_vertex_groups = False
me_plane_001.update()
me_plane = bpy.data.meshes.new('Plane')
me_plane.from_pydata([(-1.0, -1.0, 0.0), (1.0, -1.0, 0.0), (-1.0, 1.0, 0.0), (1.0, 1.0, 0.0)], [], [(0, 1, 3, 2)])
me_plane.use_remesh_preserve_volume = False
me_plane.use_remesh_preserve_attributes = False
me_plane.use_mirror_vertex_groups = False
me_plane.update()
me_cube = bpy.data.meshes.new('Cube')
me_cube.from_pydata([(1.0, 1.0, -1.0), (1.0, -1.0, -1.0), (-1.0, -1.0, -1.0), (-1.0, 1.0, -1.0), (1.0, 1.0, 0.3994), (1.0, -1.0, 0.3994), (-1.0, -1.0, 0.3994), (-1.0, 1.0, 0.3994)], [], [(0, 1, 2, 3), (4, 7, 6, 5), (0, 4, 5, 1), (1, 5, 6, 2), (2, 6, 7, 3), (4, 0, 3, 7)])
me_cube.materials.append(mat_material_001)
me_cube.use_remesh_preserve_volume = False
me_cube.use_remesh_preserve_attributes = False
me_cube.use_mirror_vertex_groups = False
me_cube.update()
me_cube_023 = bpy.data.meshes.new('Cube.023')
me_cube_023.from_pydata([(-1.0, -1.0, -0.1183), (-1.0, -1.0, 1.0), (-1.0, 1.0, -0.1183), (-1.0, 1.0, 1.0), (1.0, -1.0, -0.1183), (1.0, -1.0, 1.0), (1.0, 1.0, -0.1183), (1.0, 1.0, 1.0)], [], [(0, 1, 3, 2), (2, 3, 7, 6), (6, 7, 5, 4), (4, 5, 1, 0), (2, 6, 4, 0), (7, 3, 1, 5)])
me_cube_023.polygons.foreach_set('material_index', [0, 0, 0, 0, 0, 1])
me_cube_023.materials.append(mat_material)
me_cube_023.materials.append(mat_material_002)
me_cube_023.use_remesh_preserve_volume = False
me_cube_023.use_remesh_preserve_attributes = False
me_cube_023.use_mirror_vertex_groups = False
me_cube_023.update()
me_cube_001 = bpy.data.meshes.new('Cube.001')
me_cube_001.from_pydata([(-1.0, -1.0, -1.032), (-1.0, -1.0, 0.405), (-1.0, 1.0, -1.032), (-1.0, 1.0, 0.405), (1.0, -1.0, -1.032), (1.0, -1.0, 0.405), (1.0, 1.0, -1.032), (1.0, 1.0, 0.405)], [], [(0, 1, 3, 2), (2, 3, 7, 6), (6, 7, 5, 4), (4, 5, 1, 0), (2, 6, 4, 0), (7, 3, 1, 5)])
me_cube_001.materials.append(mat_material)
me_cube_001.use_remesh_preserve_volume = False
me_cube_001.use_remesh_preserve_attributes = False
me_cube_001.use_mirror_vertex_groups = False
me_cube_001.update()

# ---- objects
ob_front_zone = bpy.data.objects.new('front.zone', me_cube_002)
ob_cylinder = bpy.data.objects.new('Cylinder', me_cylinder_001)
ob_glass_002 = bpy.data.objects.new('glass.002', me_cube_003)
ob_glass = bpy.data.objects.new('glass', me_cube_003)
ob_plane = bpy.data.objects.new('Plane', me_plane_001)
ob_snap = bpy.data.objects.new('snap', me_plane)
ob_glass_001 = bpy.data.objects.new('glass.001', me_cube)
ob_cube_006 = bpy.data.objects.new('Cube.006', me_cube_023)
ob_cube_001 = bpy.data.objects.new('Cube.001', me_cube_001)

# ---- transforms, parenting, visibility, modifiers, constraints
ob_front_zone.location = (0.1247, 2.178, 1.034)
ob_front_zone.scale = (2.625, 1.0, 1.0)
ob_front_zone.lineart.crease_threshold = 0.0
ob_cylinder.location = (0.221, 0.1601, 1.408)
ob_cylinder.rotation_euler = (4.927e-10, 1.563, -4.927e-10)
ob_cylinder.scale = (0.02835, 0.02835, 1.079)
ob_cylinder.lineart.crease_threshold = 0.0
ob_glass_002.location = (1.542, 0.1541, 1.242)
ob_glass_002.scale = (0.04776, 0.3856, 0.3856)
ob_glass_002.lineart.crease_threshold = 0.0
ob_glass.location = (-1.359, 0.1541, 1.242)
ob_glass.scale = (0.04776, 0.3856, 0.3856)
ob_glass.lineart.crease_threshold = 0.0
ob_plane.location = (-1.22, -0.7915, 3.108)
ob_plane.rotation_euler = (-0.0, 3.142, -0.0)
ob_plane.scale = (0.8772, 1.0, 1.0)
ob_plane.lineart.crease_threshold = 0.0
ob_snap.location = (0.1572, -1.015, 2.96)
ob_snap.rotation_euler = (4.712, -0.0, 3.142)
ob_snap.lineart.crease_threshold = 0.0
ob_glass_001.location = (0.1262, 0.1078, 3.352)
ob_glass_001.rotation_euler = (0.0, -0.0, 3.142)
ob_glass_001.scale = (2.645, 0.9432, 3.214)
ob_glass_001.lock_rotations_4d = False
ob_glass_001.empty_display_type = 'ARROWS'
ob_glass_001.lineart.crease_threshold = 0.0
ob_cube_006.location = (0.1234, 0.1666, 0.1205)
ob_cube_006.rotation_euler = (0.0, 0.0, 6.283)
ob_cube_006.scale = (2.666, 0.9432, 0.9432)
ob_cube_006.lineart.crease_threshold = 0.0
ob_cube_001.location = (0.1262, -0.8488, 3.339)
ob_cube_001.rotation_euler = (0.0, -0.0, 3.142)
ob_cube_001.scale = (2.676, 0.1601, 3.235)
ob_cube_001.lineart.crease_threshold = 0.0

# ---- collection membership
col_collection_1.objects.link(ob_front_zone)
col_collection_1.objects.link(ob_cylinder)
col_collection_1.objects.link(ob_glass_002)
col_collection_1.objects.link(ob_glass)
col_collection_1.objects.link(ob_plane)
col_collection_1.objects.link(ob_snap)
col_collection_1.objects.link(ob_glass_001)
col_collection_1.objects.link(ob_cube_006)
col_collection_1.objects.link(ob_cube_001)

# ---- scene / render settings (as saved in the file)
scene.frame_start = 1; scene.frame_end = 250; scene.frame_set(2)
scene.render.engine = 'BLENDER_EEVEE_NEXT'
scene.render.resolution_percentage = 50
scene.render.dither_intensity = 0.0
scene.cycles.use_denoising = False
scene.cycles.samples = 128
scene.cycles.sampling_pattern = 'TABULATED_SOBOL'
scene.cycles.light_sampling_threshold = 0.0
scene.cycles.use_adaptive_sampling = False
scene.cycles.use_light_tree = False
scene.cycles.blur_glossy = 0.0
scene.cycles.sample_clamp_indirect = 0.0
scene.view_settings.view_transform = 'Standard'
bpy.context.view_layer.update()

# ---- added for rendering (the .blend has no active camera and no usable light): camera, sun
cam_auto = bpy.data.cameras.new('AutoCamera')
cam_auto.lens = 50.0
cam_auto.sensor_width = 36.0
cam_auto.clip_end = 1000.0
ob_auto_camera = bpy.data.objects.new('AutoCamera', cam_auto)
scene.collection.objects.link(ob_auto_camera)
ob_auto_camera.location = (7.7468, -8.06328, 8.42168)
ob_auto_camera.rotation_euler = (1.09748, -7.21219e-08, 0.694738)
scene.camera = ob_auto_camera
light_auto_sun = bpy.data.lights.new('AutoSun', 'SUN')
light_auto_sun.energy = 3.0
light_auto_sun.angle = 0.0523599
ob_auto_sun = bpy.data.objects.new('AutoSun', light_auto_sun)
scene.collection.objects.link(ob_auto_sun)
ob_auto_sun.rotation_euler = (0.872665, 0.174533, 0.523599)
bpy.context.view_layer.update()
